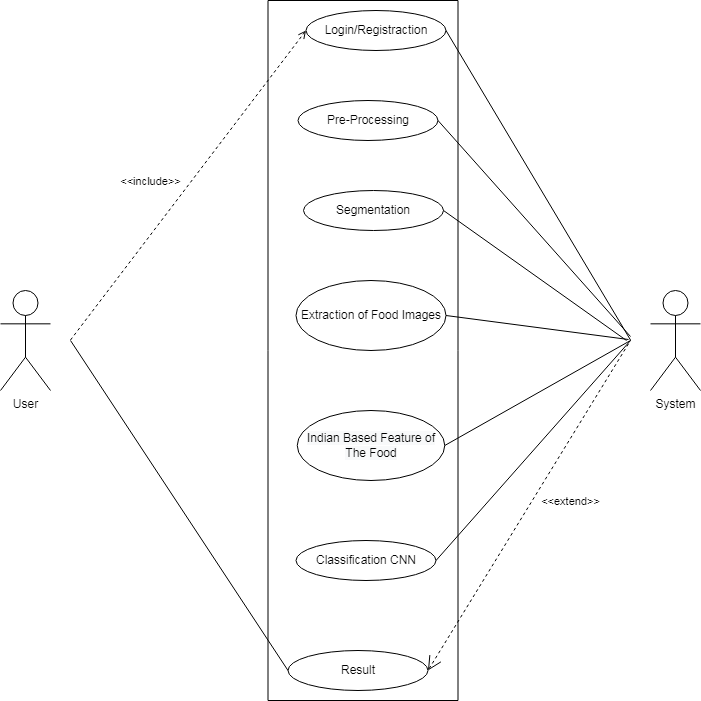

The diagram above was exported from draw.io. Its source (the exported page's mxGraphModel, read from the mxfile embedded in the PNG):
<mxGraphModel dx="654" dy="521" grid="1" gridSize="10" guides="1" tooltips="1" connect="1" arrows="1" fold="1" page="1" pageScale="1" pageWidth="850" pageHeight="1100" math="0" shadow="0">
  <root>
    <mxCell id="0" />
    <mxCell id="1" parent="0" />
    <mxCell id="n459YLQOHX-ohld04DjD-1" value="" style="rounded=0;whiteSpace=wrap;html=1;direction=south;" vertex="1" parent="1">
      <mxGeometry x="677.5" y="360" width="190" height="700" as="geometry" />
    </mxCell>
    <mxCell id="n459YLQOHX-ohld04DjD-2" value="User" style="shape=umlActor;html=1;verticalLabelPosition=bottom;verticalAlign=top;align=center;" vertex="1" parent="1">
      <mxGeometry x="410" y="650" width="50" height="100" as="geometry" />
    </mxCell>
    <mxCell id="n459YLQOHX-ohld04DjD-3" value="System" style="shape=umlActor;html=1;verticalLabelPosition=bottom;verticalAlign=top;align=center;" vertex="1" parent="1">
      <mxGeometry x="1060" y="650" width="50" height="100" as="geometry" />
    </mxCell>
    <mxCell id="n459YLQOHX-ohld04DjD-4" value="Login/Registraction" style="ellipse;whiteSpace=wrap;html=1;" vertex="1" parent="1">
      <mxGeometry x="715.5" y="370" width="140" height="40" as="geometry" />
    </mxCell>
    <mxCell id="n459YLQOHX-ohld04DjD-5" value="Pre-Processing" style="ellipse;whiteSpace=wrap;html=1;" vertex="1" parent="1">
      <mxGeometry x="707.5" y="460" width="140" height="40" as="geometry" />
    </mxCell>
    <mxCell id="n459YLQOHX-ohld04DjD-6" value="Extraction of Food Images" style="ellipse;whiteSpace=wrap;html=1;" vertex="1" parent="1">
      <mxGeometry x="705.5" y="640" width="150" height="70" as="geometry" />
    </mxCell>
    <mxCell id="n459YLQOHX-ohld04DjD-7" value="Classification CNN" style="ellipse;whiteSpace=wrap;html=1;" vertex="1" parent="1">
      <mxGeometry x="705.5" y="900" width="140" height="40" as="geometry" />
    </mxCell>
    <mxCell id="n459YLQOHX-ohld04DjD-8" value="Result" style="ellipse;whiteSpace=wrap;html=1;" vertex="1" parent="1">
      <mxGeometry x="697.5" y="1010" width="140" height="40" as="geometry" />
    </mxCell>
    <mxCell id="n459YLQOHX-ohld04DjD-9" value="Segmentation" style="ellipse;whiteSpace=wrap;html=1;" vertex="1" parent="1">
      <mxGeometry x="713" y="550" width="140" height="40" as="geometry" />
    </mxCell>
    <mxCell id="n459YLQOHX-ohld04DjD-10" value="&lt;span style=&quot;color: rgb(0 , 0 , 0) ; font-family: &amp;#34;helvetica&amp;#34; ; font-size: 12px ; font-style: normal ; font-weight: 400 ; letter-spacing: normal ; text-align: center ; text-indent: 0px ; text-transform: none ; word-spacing: 0px ; background-color: rgb(248 , 249 , 250) ; display: inline ; float: none&quot;&gt;Indian Based Feature of The Food&lt;/span&gt;" style="ellipse;whiteSpace=wrap;html=1;" vertex="1" parent="1">
      <mxGeometry x="706.75" y="770" width="147.5" height="70" as="geometry" />
    </mxCell>
    <mxCell id="n459YLQOHX-ohld04DjD-11" value="&amp;lt;&amp;lt;include&amp;gt;&amp;gt;" style="edgeStyle=none;html=1;endArrow=open;verticalAlign=bottom;dashed=1;labelBackgroundColor=none;entryX=0;entryY=0.5;entryDx=0;entryDy=0;" edge="1" parent="1" target="n459YLQOHX-ohld04DjD-4">
      <mxGeometry x="-0.139" y="27" width="160" relative="1" as="geometry">
        <mxPoint x="480" y="699.5" as="sourcePoint" />
        <mxPoint x="670" y="390" as="targetPoint" />
        <mxPoint as="offset" />
      </mxGeometry>
    </mxCell>
    <mxCell id="n459YLQOHX-ohld04DjD-12" value="&amp;lt;&amp;lt;extend&amp;gt;&amp;gt;" style="edgeStyle=none;html=1;startArrow=open;endArrow=none;startSize=12;verticalAlign=bottom;dashed=1;labelBackgroundColor=none;exitX=1;exitY=0.5;exitDx=0;exitDy=0;" edge="1" parent="1" source="n459YLQOHX-ohld04DjD-8">
      <mxGeometry x="0.0894" y="-38" width="160" relative="1" as="geometry">
        <mxPoint x="880" y="729.5" as="sourcePoint" />
        <mxPoint x="1040" y="700" as="targetPoint" />
        <mxPoint as="offset" />
      </mxGeometry>
    </mxCell>
    <mxCell id="n459YLQOHX-ohld04DjD-13" value="" style="edgeStyle=none;html=1;endArrow=none;verticalAlign=bottom;entryX=0;entryY=0.5;entryDx=0;entryDy=0;" edge="1" parent="1" target="n459YLQOHX-ohld04DjD-8">
      <mxGeometry width="160" relative="1" as="geometry">
        <mxPoint x="480" y="700" as="sourcePoint" />
        <mxPoint x="660" y="1040" as="targetPoint" />
      </mxGeometry>
    </mxCell>
    <mxCell id="n459YLQOHX-ohld04DjD-14" value="" style="edgeStyle=none;html=1;endArrow=none;verticalAlign=bottom;exitX=1;exitY=0.5;exitDx=0;exitDy=0;" edge="1" parent="1" source="n459YLQOHX-ohld04DjD-4">
      <mxGeometry width="160" relative="1" as="geometry">
        <mxPoint x="880" y="640" as="sourcePoint" />
        <mxPoint x="1040" y="699.5" as="targetPoint" />
      </mxGeometry>
    </mxCell>
    <mxCell id="n459YLQOHX-ohld04DjD-15" value="" style="edgeStyle=none;html=1;endArrow=none;verticalAlign=bottom;exitX=1;exitY=0.5;exitDx=0;exitDy=0;" edge="1" parent="1" source="n459YLQOHX-ohld04DjD-5">
      <mxGeometry width="160" relative="1" as="geometry">
        <mxPoint x="853" y="454" as="sourcePoint" />
        <mxPoint x="1040" y="696" as="targetPoint" />
      </mxGeometry>
    </mxCell>
    <mxCell id="n459YLQOHX-ohld04DjD-16" value="" style="edgeStyle=none;html=1;endArrow=none;verticalAlign=bottom;exitX=1;exitY=0.5;exitDx=0;exitDy=0;" edge="1" parent="1" source="n459YLQOHX-ohld04DjD-9">
      <mxGeometry width="160" relative="1" as="geometry">
        <mxPoint x="716" y="720" as="sourcePoint" />
        <mxPoint x="1036" y="700" as="targetPoint" />
      </mxGeometry>
    </mxCell>
    <mxCell id="n459YLQOHX-ohld04DjD-17" value="" style="edgeStyle=none;html=1;endArrow=none;verticalAlign=bottom;exitX=1;exitY=0.5;exitDx=0;exitDy=0;" edge="1" parent="1" source="n459YLQOHX-ohld04DjD-6">
      <mxGeometry width="160" relative="1" as="geometry">
        <mxPoint x="718" y="719" as="sourcePoint" />
        <mxPoint x="1038" y="699" as="targetPoint" />
      </mxGeometry>
    </mxCell>
    <mxCell id="n459YLQOHX-ohld04DjD-18" value="" style="edgeStyle=none;html=1;endArrow=none;verticalAlign=bottom;exitX=1;exitY=0.5;exitDx=0;exitDy=0;" edge="1" parent="1" source="n459YLQOHX-ohld04DjD-10">
      <mxGeometry width="160" relative="1" as="geometry">
        <mxPoint x="710" y="880" as="sourcePoint" />
        <mxPoint x="1040" y="700" as="targetPoint" />
      </mxGeometry>
    </mxCell>
    <mxCell id="n459YLQOHX-ohld04DjD-19" value="" style="edgeStyle=none;html=1;endArrow=none;verticalAlign=bottom;exitX=1;exitY=0.5;exitDx=0;exitDy=0;" edge="1" parent="1" source="n459YLQOHX-ohld04DjD-7">
      <mxGeometry width="160" relative="1" as="geometry">
        <mxPoint x="710" y="880" as="sourcePoint" />
        <mxPoint x="1040" y="700" as="targetPoint" />
      </mxGeometry>
    </mxCell>
  </root>
</mxGraphModel>